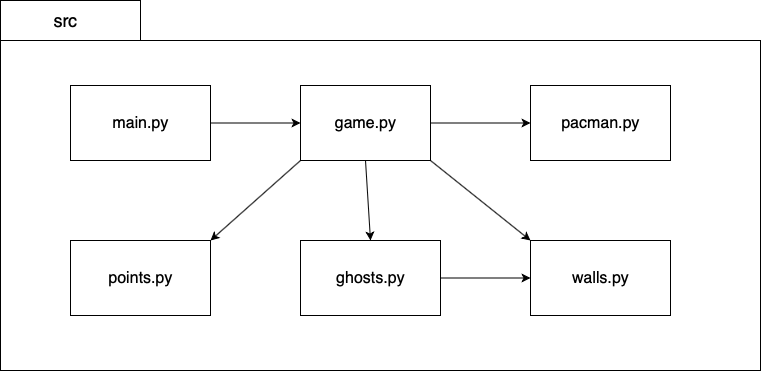

The diagram above was exported from draw.io. Its source (the exported page's mxGraphModel, read from the mxfile embedded in the PNG):
<mxGraphModel dx="727" dy="1725" grid="1" gridSize="10" guides="1" tooltips="1" connect="1" arrows="1" fold="1" page="1" pageScale="1" pageWidth="827" pageHeight="1169" math="0" shadow="0">
  <root>
    <mxCell id="WIyWlLk6GJQsqaUBKTNV-0" />
    <mxCell id="WIyWlLk6GJQsqaUBKTNV-1" parent="WIyWlLk6GJQsqaUBKTNV-0" />
    <mxCell id="sDHDmQlfkBCwlLnU9IRZ-20" value="" style="shape=folder;fontStyle=1;spacingTop=10;tabWidth=140;tabHeight=40;tabPosition=left;html=1;" vertex="1" parent="WIyWlLk6GJQsqaUBKTNV-1">
      <mxGeometry x="10" y="-50" width="760" height="370" as="geometry" />
    </mxCell>
    <mxCell id="sDHDmQlfkBCwlLnU9IRZ-24" value="&lt;font style=&quot;font-size: 18px&quot;&gt;src&lt;/font&gt;" style="text;html=1;resizable=0;autosize=1;align=center;verticalAlign=middle;points=[];fillColor=none;strokeColor=none;rounded=0;" vertex="1" parent="WIyWlLk6GJQsqaUBKTNV-1">
      <mxGeometry x="55" y="-40" width="40" height="20" as="geometry" />
    </mxCell>
    <mxCell id="sDHDmQlfkBCwlLnU9IRZ-27" value="&lt;font size=&quot;3&quot;&gt;main.py&lt;/font&gt;" style="html=1;" vertex="1" parent="WIyWlLk6GJQsqaUBKTNV-1">
      <mxGeometry x="80" y="35" width="140" height="75" as="geometry" />
    </mxCell>
    <mxCell id="sDHDmQlfkBCwlLnU9IRZ-30" value="&lt;font style=&quot;font-size: 16px&quot;&gt;game.py&lt;/font&gt;" style="html=1;fontSize=16;" vertex="1" parent="WIyWlLk6GJQsqaUBKTNV-1">
      <mxGeometry x="310" y="35" width="130" height="75" as="geometry" />
    </mxCell>
    <mxCell id="sDHDmQlfkBCwlLnU9IRZ-31" value="&lt;font style=&quot;font-size: 16px&quot;&gt;pacman.py&lt;/font&gt;" style="html=1;" vertex="1" parent="WIyWlLk6GJQsqaUBKTNV-1">
      <mxGeometry x="540" y="35" width="140" height="75" as="geometry" />
    </mxCell>
    <mxCell id="sDHDmQlfkBCwlLnU9IRZ-32" value="&lt;font size=&quot;3&quot;&gt;walls.py&lt;/font&gt;" style="html=1;" vertex="1" parent="WIyWlLk6GJQsqaUBKTNV-1">
      <mxGeometry x="540" y="190" width="140" height="75" as="geometry" />
    </mxCell>
    <mxCell id="sDHDmQlfkBCwlLnU9IRZ-33" value="&lt;font style=&quot;font-size: 16px&quot;&gt;ghosts.py&lt;/font&gt;" style="html=1;" vertex="1" parent="WIyWlLk6GJQsqaUBKTNV-1">
      <mxGeometry x="310" y="190" width="140" height="75" as="geometry" />
    </mxCell>
    <mxCell id="sDHDmQlfkBCwlLnU9IRZ-34" value="&lt;font size=&quot;3&quot;&gt;points.py&lt;/font&gt;" style="html=1;" vertex="1" parent="WIyWlLk6GJQsqaUBKTNV-1">
      <mxGeometry x="80" y="190" width="140" height="75" as="geometry" />
    </mxCell>
    <mxCell id="sDHDmQlfkBCwlLnU9IRZ-35" value="" style="endArrow=classic;html=1;exitX=1;exitY=0.5;exitDx=0;exitDy=0;entryX=0;entryY=0.5;entryDx=0;entryDy=0;" edge="1" parent="WIyWlLk6GJQsqaUBKTNV-1" source="sDHDmQlfkBCwlLnU9IRZ-27" target="sDHDmQlfkBCwlLnU9IRZ-30">
      <mxGeometry width="50" height="50" relative="1" as="geometry">
        <mxPoint x="370" y="180" as="sourcePoint" />
        <mxPoint x="420" y="130" as="targetPoint" />
      </mxGeometry>
    </mxCell>
    <mxCell id="sDHDmQlfkBCwlLnU9IRZ-36" value="" style="endArrow=classic;html=1;exitX=1;exitY=0.5;exitDx=0;exitDy=0;entryX=0;entryY=0.5;entryDx=0;entryDy=0;" edge="1" parent="WIyWlLk6GJQsqaUBKTNV-1" source="sDHDmQlfkBCwlLnU9IRZ-30" target="sDHDmQlfkBCwlLnU9IRZ-31">
      <mxGeometry width="50" height="50" relative="1" as="geometry">
        <mxPoint x="370" y="180" as="sourcePoint" />
        <mxPoint x="420" y="130" as="targetPoint" />
      </mxGeometry>
    </mxCell>
    <mxCell id="sDHDmQlfkBCwlLnU9IRZ-38" value="" style="endArrow=classic;html=1;exitX=1;exitY=1;exitDx=0;exitDy=0;entryX=0;entryY=0;entryDx=0;entryDy=0;" edge="1" parent="WIyWlLk6GJQsqaUBKTNV-1" source="sDHDmQlfkBCwlLnU9IRZ-30" target="sDHDmQlfkBCwlLnU9IRZ-32">
      <mxGeometry width="50" height="50" relative="1" as="geometry">
        <mxPoint x="370" y="190" as="sourcePoint" />
        <mxPoint x="420" y="140" as="targetPoint" />
      </mxGeometry>
    </mxCell>
    <mxCell id="sDHDmQlfkBCwlLnU9IRZ-39" value="" style="endArrow=classic;html=1;exitX=0.5;exitY=1;exitDx=0;exitDy=0;entryX=0.5;entryY=0;entryDx=0;entryDy=0;" edge="1" parent="WIyWlLk6GJQsqaUBKTNV-1" source="sDHDmQlfkBCwlLnU9IRZ-30" target="sDHDmQlfkBCwlLnU9IRZ-33">
      <mxGeometry width="50" height="50" relative="1" as="geometry">
        <mxPoint x="370" y="190" as="sourcePoint" />
        <mxPoint x="420" y="140" as="targetPoint" />
      </mxGeometry>
    </mxCell>
    <mxCell id="sDHDmQlfkBCwlLnU9IRZ-40" value="" style="endArrow=classic;html=1;exitX=0;exitY=1;exitDx=0;exitDy=0;" edge="1" parent="WIyWlLk6GJQsqaUBKTNV-1" source="sDHDmQlfkBCwlLnU9IRZ-30">
      <mxGeometry width="50" height="50" relative="1" as="geometry">
        <mxPoint x="370" y="190" as="sourcePoint" />
        <mxPoint x="220" y="190" as="targetPoint" />
      </mxGeometry>
    </mxCell>
    <mxCell id="sDHDmQlfkBCwlLnU9IRZ-41" value="" style="endArrow=classic;html=1;exitX=1;exitY=0.5;exitDx=0;exitDy=0;entryX=0;entryY=0.5;entryDx=0;entryDy=0;" edge="1" parent="WIyWlLk6GJQsqaUBKTNV-1" source="sDHDmQlfkBCwlLnU9IRZ-33" target="sDHDmQlfkBCwlLnU9IRZ-32">
      <mxGeometry width="50" height="50" relative="1" as="geometry">
        <mxPoint x="370" y="280" as="sourcePoint" />
        <mxPoint x="420" y="230" as="targetPoint" />
      </mxGeometry>
    </mxCell>
  </root>
</mxGraphModel>